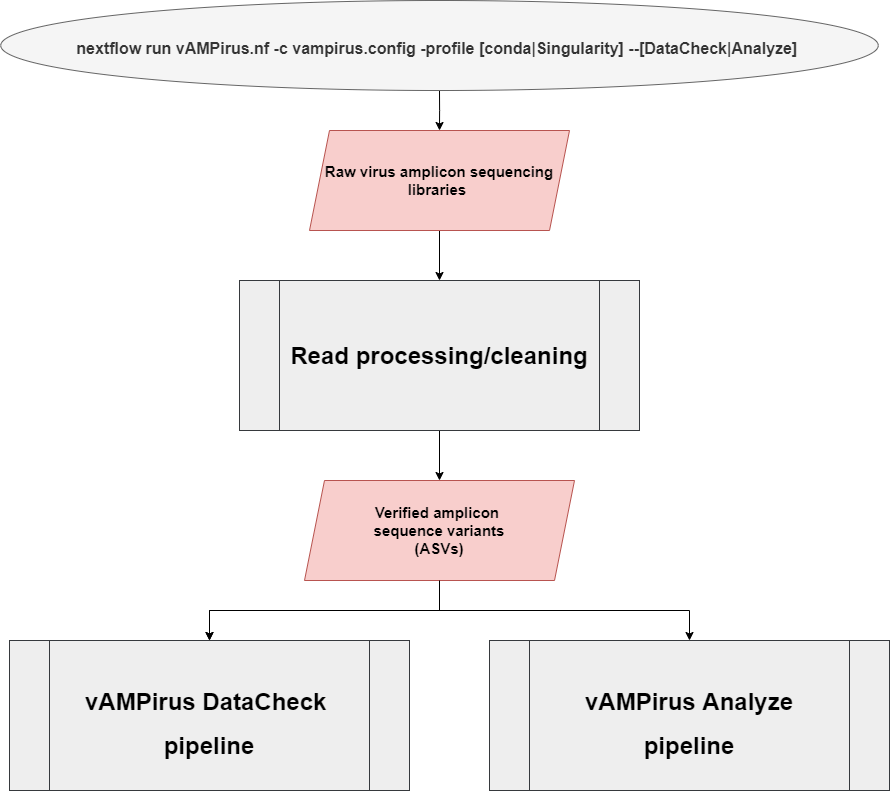

The diagram above was exported from draw.io. Its source (the exported page's mxGraphModel, read from the mxfile embedded in the PNG):
<mxGraphModel dx="2062" dy="1062" grid="1" gridSize="10" guides="1" tooltips="1" connect="1" arrows="1" fold="1" page="1" pageScale="1" pageWidth="850" pageHeight="1100" math="0" shadow="0">
  <root>
    <mxCell id="0" />
    <mxCell id="1" parent="0" />
    <mxCell id="JvaLeNUV4f12_Ip7YhOw-60" value="" style="edgeStyle=orthogonalEdgeStyle;rounded=0;orthogonalLoop=1;jettySize=auto;html=1;" edge="1" parent="1" source="JvaLeNUV4f12_Ip7YhOw-58" target="JvaLeNUV4f12_Ip7YhOw-59">
      <mxGeometry relative="1" as="geometry" />
    </mxCell>
    <mxCell id="JvaLeNUV4f12_Ip7YhOw-58" value="&lt;b&gt;&lt;font style=&quot;font-size: 15px&quot;&gt;Raw virus amplicon sequencing libraries&amp;nbsp;&lt;/font&gt;&lt;/b&gt;" style="shape=parallelogram;perimeter=parallelogramPerimeter;whiteSpace=wrap;html=1;fixedSize=1;fillColor=#f8cecc;strokeColor=#b85450;" vertex="1" parent="1">
      <mxGeometry x="560" y="210" width="260" height="100" as="geometry" />
    </mxCell>
    <mxCell id="JvaLeNUV4f12_Ip7YhOw-62" value="" style="edgeStyle=orthogonalEdgeStyle;rounded=0;orthogonalLoop=1;jettySize=auto;html=1;" edge="1" parent="1" source="JvaLeNUV4f12_Ip7YhOw-59" target="JvaLeNUV4f12_Ip7YhOw-61">
      <mxGeometry relative="1" as="geometry" />
    </mxCell>
    <mxCell id="JvaLeNUV4f12_Ip7YhOw-59" value="&lt;h1&gt;&lt;font style=&quot;font-size: 24px&quot;&gt;&lt;b&gt;Read processing/cleaning&lt;/b&gt;&lt;/font&gt;&lt;/h1&gt;" style="shape=process;whiteSpace=wrap;html=1;backgroundOutline=1;strokeColor=#36393d;fillColor=#eeeeee;" vertex="1" parent="1">
      <mxGeometry x="490" y="360" width="400" height="150" as="geometry" />
    </mxCell>
    <mxCell id="JvaLeNUV4f12_Ip7YhOw-72" value="" style="edgeStyle=orthogonalEdgeStyle;rounded=0;orthogonalLoop=1;jettySize=auto;html=1;" edge="1" parent="1" source="JvaLeNUV4f12_Ip7YhOw-61" target="JvaLeNUV4f12_Ip7YhOw-67">
      <mxGeometry relative="1" as="geometry" />
    </mxCell>
    <mxCell id="JvaLeNUV4f12_Ip7YhOw-73" value="" style="edgeStyle=orthogonalEdgeStyle;rounded=0;orthogonalLoop=1;jettySize=auto;html=1;" edge="1" parent="1" source="JvaLeNUV4f12_Ip7YhOw-61" target="JvaLeNUV4f12_Ip7YhOw-67">
      <mxGeometry relative="1" as="geometry" />
    </mxCell>
    <mxCell id="JvaLeNUV4f12_Ip7YhOw-61" value="&lt;b&gt;&lt;font style=&quot;font-size: 15px&quot;&gt;Verified amplicon &lt;br&gt;sequence variants&lt;br&gt;(ASVs)&lt;br&gt;&lt;/font&gt;&lt;/b&gt;" style="shape=parallelogram;perimeter=parallelogramPerimeter;whiteSpace=wrap;html=1;fixedSize=1;strokeColor=#b85450;fillColor=#f8cecc;" vertex="1" parent="1">
      <mxGeometry x="555" y="560" width="270" height="100" as="geometry" />
    </mxCell>
    <mxCell id="JvaLeNUV4f12_Ip7YhOw-67" value="&lt;h1&gt;&lt;font style=&quot;font-size: 24px&quot;&gt;&lt;b&gt;vAMPirus DataCheck&amp;nbsp;&lt;/b&gt;&lt;/font&gt;&lt;/h1&gt;&lt;div&gt;&lt;span style=&quot;font-size: 24px&quot;&gt;&lt;b&gt;pipeline&lt;/b&gt;&lt;/span&gt;&lt;/div&gt;" style="shape=process;whiteSpace=wrap;html=1;backgroundOutline=1;strokeColor=#36393d;fillColor=#eeeeee;" vertex="1" parent="1">
      <mxGeometry x="260" y="720" width="400" height="150" as="geometry" />
    </mxCell>
    <mxCell id="JvaLeNUV4f12_Ip7YhOw-68" value="&lt;h1&gt;vAMPirus Analyze&lt;/h1&gt;&lt;div&gt;&lt;b style=&quot;font-size: 24px&quot;&gt;pipeline&lt;/b&gt;&lt;br&gt;&lt;/div&gt;" style="shape=process;whiteSpace=wrap;html=1;backgroundOutline=1;strokeColor=#36393d;fillColor=#eeeeee;" vertex="1" parent="1">
      <mxGeometry x="740" y="720" width="400" height="150" as="geometry" />
    </mxCell>
    <mxCell id="JvaLeNUV4f12_Ip7YhOw-71" value="" style="edgeStyle=orthogonalEdgeStyle;rounded=0;orthogonalLoop=1;jettySize=auto;html=1;" edge="1" parent="1" source="JvaLeNUV4f12_Ip7YhOw-70" target="JvaLeNUV4f12_Ip7YhOw-58">
      <mxGeometry relative="1" as="geometry" />
    </mxCell>
    <mxCell id="JvaLeNUV4f12_Ip7YhOw-70" value="&lt;h1&gt;&lt;font style=&quot;font-size: 16px&quot;&gt;nextflow run vAMPirus.nf -c vampirus.config -profile [conda|Singularity] --[DataCheck|Analyze]&amp;nbsp;&lt;/font&gt;&lt;/h1&gt;" style="ellipse;whiteSpace=wrap;html=1;fillColor=#f5f5f5;strokeColor=#666666;fontColor=#333333;" vertex="1" parent="1">
      <mxGeometry x="251.25" y="80" width="877.5" height="90" as="geometry" />
    </mxCell>
    <mxCell id="JvaLeNUV4f12_Ip7YhOw-74" value="" style="edgeStyle=orthogonalEdgeStyle;rounded=0;orthogonalLoop=1;jettySize=auto;html=1;exitX=0.5;exitY=1;exitDx=0;exitDy=0;" edge="1" parent="1" source="JvaLeNUV4f12_Ip7YhOw-61" target="JvaLeNUV4f12_Ip7YhOw-68">
      <mxGeometry relative="1" as="geometry">
        <mxPoint x="700" y="670" as="sourcePoint" />
        <mxPoint x="470" y="730" as="targetPoint" />
      </mxGeometry>
    </mxCell>
  </root>
</mxGraphModel>